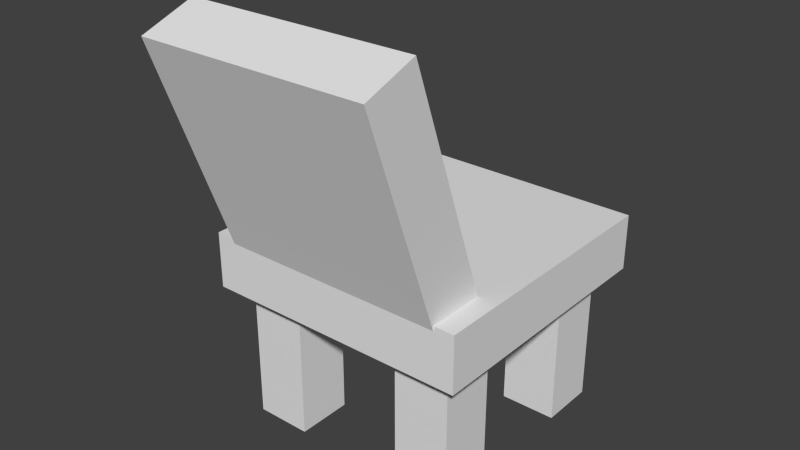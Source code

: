 # Source: mine_chair.blend  (saved by Blender 2.76.0; exported with 4.5.12 LTS)
import bpy
from mathutils import Matrix  # noqa: F401  (used for matrix-valued properties, if any)

bpy.ops.wm.read_factory_settings(use_empty=True)
scene = bpy.context.scene
scene.name = 'Scene'

# ---- collections
col_collection_1 = bpy.data.collections.new('Collection 1'); scene.collection.children.link(col_collection_1)

# ---- materials (node trees are filled in below, after node groups)
mat_material = bpy.data.materials.new('Material')
mat_material.alpha_threshold = 0.0
mat_material.roughness = 0.5
mat_material.line_color = (0.0, 0.0, 0.0, 1.0)

# ---- material node trees

# ---- world
world_world = bpy.data.worlds.new('World'); scene.world = world_world
world_world.color = (0.05088, 0.05088, 0.05088)
world_world.use_sun_shadow = False
world_world.sun_shadow_jitter_overblur = 0.0
world_world.cycles.sampling_method = 'MANUAL'
world_world.cycles.sample_map_resolution = 256

# ---- meshes
me_cube_001 = bpy.data.meshes.new('Cube.001')
me_cube_001.from_pydata([(7.0, 7.0, -1.0), (7.0, 5.0, -1.0), (5.0, 5.0, -1.0), (5.0, 7.0, -1.0), (7.0, 7.0, 4.0), (7.0, 5.0, 4.0), (5.0, 5.0, 4.0), (5.0, 7.0, 4.0), (1.0, 7.0, -1.0), (1.0, 5.0, -1.0), (-1.0, 5.0, -1.0), (-1.0, 7.0, -1.0), (1.0, 7.0, 4.0), (1.0, 5.0, 4.0), (-1.0, 5.0, 4.0), (-1.0, 7.0, 4.0), (1.0, 1.0, -1.0), (1.0, -1.0, -1.0), (-1.0, -1.0, -1.0), (-1.0, 1.0, -1.0), (1.0, 1.0, 4.0), (1.0, -1.0, 4.0), (-1.0, -1.0, 4.0), (-1.0, 1.0, 4.0), (7.0, 1.0, -1.0), (7.0, -1.0, -1.0), (5.0, -1.0, -1.0), (5.0, 1.0, -1.0), (7.0, 1.0, 4.0), (7.0, -1.0, 4.0), (5.0, -1.0, 4.0), (5.0, 1.0, 4.0), (-1.73, -1.73, 4.0), (-1.73, -1.73, 6.0), (-1.73, 7.73, 4.0), (-1.73, 7.73, 6.0), (7.73, -1.73, 4.0), (7.73, -1.73, 6.0), (7.73, 7.73, 4.0), (7.73, 7.73, 6.0), (7.0, 0.4413, 5.716), (7.0, -1.438, 5.032), (-1.0, -1.438, 5.032), (-1.0, 0.4413, 5.716), (7.0, -2.562, 13.97), (7.0, -4.441, 13.28), (-1.0, -4.441, 13.28), (-1.0, -2.562, 13.97)], [], [(0, 1, 2, 3), (4, 7, 6, 5), (0, 4, 5, 1), (1, 5, 6, 2), (2, 6, 7, 3), (4, 0, 3, 7), (8, 9, 10, 11), (12, 15, 14, 13), (8, 12, 13, 9), (9, 13, 14, 10), (10, 14, 15, 11), (12, 8, 11, 15), (16, 17, 18, 19), (20, 23, 22, 21), (16, 20, 21, 17), (17, 21, 22, 18), (18, 22, 23, 19), (20, 16, 19, 23), (24, 25, 26, 27), (28, 31, 30, 29), (24, 28, 29, 25), (25, 29, 30, 26), (26, 30, 31, 27), (28, 24, 27, 31), (33, 35, 34, 32), (35, 39, 38, 34), (39, 37, 36, 38), (37, 33, 32, 36), (32, 34, 38, 36), (37, 39, 35, 33), (40, 41, 42, 43), (44, 47, 46, 45), (40, 44, 45, 41), (41, 45, 46, 42), (42, 46, 47, 43), (44, 40, 43, 47)])
me_cube_001.materials.append(mat_material)
me_cube_001.use_remesh_preserve_volume = False
me_cube_001.use_remesh_preserve_attributes = False
me_cube_001.use_mirror_vertex_groups = False
me_cube_001.update()

# ---- objects
ob_cube_001 = bpy.data.objects.new('Cube.001', me_cube_001)

# ---- transforms, parenting, visibility, modifiers, constraints
ob_cube_001.location = (-3.0, 0.0, 0.0)
ob_cube_001.lock_rotations_4d = False
ob_cube_001.empty_display_type = 'ARROWS'
ob_cube_001.lineart.crease_threshold = 0.0

# ---- collection membership
col_collection_1.objects.link(ob_cube_001)

# ---- scene / render settings (as saved in the file)
scene.frame_start = 1; scene.frame_end = 250; scene.frame_set(1)
scene.render.engine = 'CYCLES'
scene.render.resolution_percentage = 50
scene.render.dither_intensity = 0.0
scene.cycles.use_denoising = False
scene.cycles.samples = 10
scene.cycles.sampling_pattern = 'TABULATED_SOBOL'
scene.cycles.light_sampling_threshold = 0.0
scene.cycles.use_adaptive_sampling = False
scene.cycles.use_light_tree = False
scene.cycles.blur_glossy = 0.0
scene.cycles.pixel_filter_type = 'GAUSSIAN'
scene.cycles.sample_clamp_indirect = 0.0
scene.view_settings.view_transform = 'Standard'
bpy.context.view_layer.update()

# ---- added for rendering (the .blend has no active camera and no usable light): camera, sun
cam_auto = bpy.data.cameras.new('AutoCamera')
cam_auto.lens = 50.0
cam_auto.sensor_width = 36.0
cam_auto.clip_end = 1000.0
ob_auto_camera = bpy.data.objects.new('AutoCamera', cam_auto)
scene.collection.objects.link(ob_auto_camera)
ob_auto_camera.location = (19.8797, -22.2113, 22.3876)
ob_auto_camera.rotation_euler = (1.09748, -7.21219e-08, 0.694738)
scene.camera = ob_auto_camera
light_auto_sun = bpy.data.lights.new('AutoSun', 'SUN')
light_auto_sun.energy = 3.0
light_auto_sun.angle = 0.0523599
ob_auto_sun = bpy.data.objects.new('AutoSun', light_auto_sun)
scene.collection.objects.link(ob_auto_sun)
ob_auto_sun.rotation_euler = (0.872665, 0.174533, 0.523599)
bpy.context.view_layer.update()
